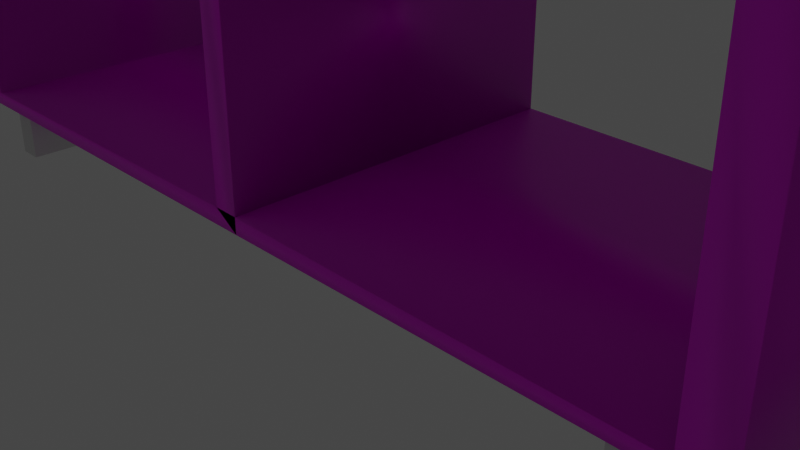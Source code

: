 # Source: basetable_.blend  (saved by Blender 3.3.6; exported with 4.5.12 LTS)
import bpy
from mathutils import Matrix  # noqa: F401  (used for matrix-valued properties, if any)

bpy.ops.wm.read_factory_settings(use_empty=True)
scene = bpy.context.scene
scene.name = 'Scene'

# ---- collections
col_collection = bpy.data.collections.new('Collection'); scene.collection.children.link(col_collection)

# ---- images (referenced by path relative to the original .blend; pixels are not part of the script)
import os
ASSET_DIR = os.environ.get("B2B_ASSET_DIR", "")  # directory of the original .blend (textures are referenced by path, not embedded)
HERE = os.path.dirname(os.path.abspath(__file__))  # packed textures are extracted next to this script under _unpacked/

def load_image(name, relpath, width, height, colorspace="sRGB"):
    """Load a texture the original file referenced (path relative to the .blend, or extracted next to this script)."""
    p = next((c for c in (os.path.join(HERE, relpath), os.path.join(ASSET_DIR, relpath)) if relpath and os.path.exists(c)), "")
    if p:
        img = bpy.data.images.load(p, check_existing=True)
        img.name = name
    else:  # same state as the original file: an image datablock whose file is absent (Cycles renders it pink)
        img = bpy.data.images.new(name, width, height)
        img.source = "FILE"
        img.filepath = "//" + (relpath or name)
    img.colorspace_settings.name = colorspace
    return img
img_nicetable_webp_001 = load_image('nicetable.webp.001', 'nicetable.webp', 1024, 1024, 'sRGB')

# ---- materials (node trees are filled in below, after node groups)
mat_material = bpy.data.materials.new('Material')

# ---- material node trees
mat_material.use_nodes = True; mat_material.node_tree.nodes.clear()
_N = mat_material.node_tree.nodes; _L = mat_material.node_tree.links
n0 = _N.new('ShaderNodeBsdfPrincipled'); n0.name = 'Principled BSDF'; n0.location = (10, 300)
n0.distribution = 'GGX'
n0.subsurface_method = 'RANDOM_WALK_SKIN'
n0.inputs[3].default_value = 1.45
n0.inputs[27].default_value = (0.0, 0.0, 0.0, 1.0)
n0.inputs[28].default_value = 1.0
n1 = _N.new('ShaderNodeOutputMaterial'); n1.name = 'Material Output'; n1.location = (300, 300)
n2 = _N.new('ShaderNodeTexImage'); n2.name = 'Image Texture'; n2.location = (-415, 100)
n2.image = img_nicetable_webp_001
_L.new(n0.outputs[0], n1.inputs[0])
_L.new(n2.outputs[0], n0.inputs[0])
n1.is_active_output = True

# ---- world
world_world = bpy.data.worlds.new('World'); scene.world = world_world
world_world.use_nodes = True; world_world.node_tree.nodes.clear()
_N = world_world.node_tree.nodes; _L = world_world.node_tree.links
n0 = _N.new('ShaderNodeOutputWorld'); n0.name = 'World Output'; n0.location = (300, 300)
n1 = _N.new('ShaderNodeBackground'); n1.name = 'Background'; n1.location = (10, 300)
n1.inputs[0].default_value = (0.05088, 0.05088, 0.05088, 1.0)
_L.new(n1.outputs[0], n0.inputs[0])
n0.is_active_output = True
world_world.color = (0.05088, 0.05088, 0.05088)
world_world.use_sun_shadow = False
world_world.sun_shadow_jitter_overblur = 0.0

# ---- cameras
cam_camera = bpy.data.cameras.new('Camera')
cam_camera.clip_end = 100.0
cam_camera.ortho_scale = 7.314

# ---- lights
light_light = bpy.data.lights.new('Light', 'POINT')
light_light.transmission_factor = 0.0
light_light.energy = 1000.0
light_light.shadow_soft_size = 0.1
light_light.shadow_maximum_resolution = 0.006
light_light.use_absolute_resolution = True

# ---- meshes
me_cube = bpy.data.meshes.new('Cube')
me_cube.from_pydata([(1.0, 1.0, 1.0), (1.0, 1.0, -1.0), (1.0, -1.0, 1.0), (1.0, -1.0, -1.0), (-1.0, 1.0, 1.0), (-1.0, 1.0, -1.0), (-1.0, -1.0, 1.0), (-1.0, -1.0, -1.0), (0.0, 1.0, -1.0), (0.0, -1.0, 1.0), (0.0, -1.0, -1.0), (0.0, 1.0, 1.0)], [], [(11, 4, 6, 9), (7, 6, 4, 5), (8, 1, 3, 10), (1, 0, 2, 3), (5, 8, 10, 7), (10, 8, 11, 9), (0, 11, 9, 2)])
me_cube.polygons.foreach_set('use_smooth', [True] * 7)
_uv = me_cube.uv_layers.new(name='UVMap')
_uv.uv.foreach_set('vector', [0.4, 0.4, 0.6, 0.4, 0.6, 0.8, 0.4, 0.8, 0.4, 0.0, 0.4, 0.4, 0.0, 0.4, 0.0, 0.0, 0.6, 0.4, 0.8, 0.4, 0.8, 0.8, 0.6, 0.8, 0.4, 0.4, 0.4, 0.8, 0.0, 0.8, 0.0, 0.4, 0.8, 0.0, 1.0, 0.0, 1.0, 0.4, 0.8, 0.4, 0.4, 0.0, 0.8, 0.0, 0.8, 0.4, 0.4, 0.4, 0.8, 0.4, 1.0, 0.4, 1.0, 0.8, 0.8, 0.8])
me_cube.materials.append(mat_material)
me_cube.use_mirror_vertex_groups = False
me_cube.update()
me_cube_001 = bpy.data.meshes.new('Cube.001')
me_cube_001.from_pydata([(0.4722, 0.4722, 0.4722), (0.4722, 0.4722, -0.4722), (0.4722, -0.4722, 0.4722), (0.4722, -0.4722, -0.4722), (-0.4722, 0.4722, 0.4722), (-0.4722, 0.4722, -0.4722), (-0.4722, -0.4722, 0.4722), (-0.4722, -0.4722, -0.4722), (-29.65, 0.4722, 0.4722), (-29.65, 0.4722, -0.4722), (-29.65, -0.4722, 0.4722), (-29.65, -0.4722, -0.4722), (-30.6, 0.4722, 0.4722), (-30.6, 0.4722, -0.4722), (-30.6, -0.4722, 0.4722), (-30.6, -0.4722, -0.4722), (-0.2655, 0.4069, -0.1179), (-0.2655, 0.4069, -0.5069), (-0.2655, -0.4069, -0.1179), (-0.2655, -0.4069, -0.5069), (-29.81, 0.4069, -0.1179), (-29.81, 0.4069, -0.5069), (-29.81, -0.4069, -0.1179), (-29.81, -0.4069, -0.5069)], [], [(0, 1, 3, 2), (2, 3, 7, 6), (6, 7, 5, 4), (4, 5, 1, 0), (2, 6, 4, 0), (7, 3, 1, 5), (8, 9, 11, 10), (10, 11, 15, 14), (14, 15, 13, 12), (12, 13, 9, 8), (10, 14, 12, 8), (15, 11, 9, 13), (16, 17, 19, 18), (18, 19, 23, 22), (22, 23, 21, 20), (20, 21, 17, 16), (18, 22, 20, 16), (23, 19, 17, 21)])
_uv = me_cube_001.uv_layers.new(name='UVMap')
_uv.uv.foreach_set('vector', [0.375, 0.0, 0.625, 0.0, 0.625, 0.25, 0.375, 0.25, 0.375, 0.25, 0.625, 0.25, 0.625, 0.5, 0.375, 0.5, 0.375, 0.5, 0.625, 0.5, 0.625, 0.75, 0.375, 0.75, 0.375, 0.75, 0.625, 0.75, 0.625, 1.0, 0.375, 1.0, 0.125, 0.5, 0.375, 0.5, 0.375, 0.75, 0.125, 0.75, 0.625, 0.5, 0.875, 0.5, 0.875, 0.75, 0.625, 0.75, 0.375, 0.0, 0.625, 0.0, 0.625, 0.25, 0.375, 0.25, 0.375, 0.25, 0.625, 0.25, 0.625, 0.5, 0.375, 0.5, 0.375, 0.5, 0.625, 0.5, 0.625, 0.75, 0.375, 0.75, 0.375, 0.75, 0.625, 0.75, 0.625, 1.0, 0.375, 1.0, 0.125, 0.5, 0.375, 0.5, 0.375, 0.75, 0.125, 0.75, 0.625, 0.5, 0.875, 0.5, 0.875, 0.75, 0.625, 0.75, 0.375, 0.0, 0.625, 0.0, 0.625, 0.25, 0.375, 0.25, 0.375, 0.25, 0.625, 0.25, 0.625, 0.5, 0.375, 0.5, 0.375, 0.5, 0.625, 0.5, 0.625, 0.75, 0.375, 0.75, 0.375, 0.75, 0.625, 0.75, 0.625, 1.0, 0.375, 1.0, 0.125, 0.5, 0.375, 0.5, 0.375, 0.75, 0.125, 0.75, 0.625, 0.5, 0.875, 0.5, 0.875, 0.75, 0.625, 0.75])
me_cube_001.update()

# ---- objects
ob_cube = bpy.data.objects.new('Cube', me_cube)
ob_light = bpy.data.objects.new('Light', light_light)
ob_camera = bpy.data.objects.new('Camera', cam_camera)
ob_cube_001 = bpy.data.objects.new('Cube.001', me_cube_001)

# ---- transforms, parenting, visibility, modifiers, constraints
ob_cube.location = (0.0, 0.0, 2.09)
ob_cube.scale = (4.984, 1.978, 1.586)
ob_cube.lock_rotations_4d = False
ob_cube.empty_display_type = 'ARROWS'
ob_cube.lineart.crease_threshold = 0.0
_m = ob_cube.modifiers.new('Solid', 'SOLIDIFY')
_m.thickness = 0.125
_m.use_quality_normals = True
ob_light.location = (4.076, 1.005, 5.904)
ob_light.rotation_euler = (0.6503, 0.05522, 1.866)
ob_light.lock_rotations_4d = False
ob_light.empty_display_type = 'ARROWS'
ob_light.color = (0.0, 0.0, 0.0, 0.0)
ob_light.lineart.crease_threshold = 0.0
ob_camera.location = (7.359, -6.926, 4.958)
ob_camera.rotation_euler = (1.109, 0.0, 0.8149)
ob_camera.lock_rotations_4d = False
ob_camera.empty_display_type = 'ARROWS'
ob_camera.color = (0.0, 0.0, 0.0, 0.0)
ob_camera.display_type = 'WIRE'
ob_camera.lineart.crease_threshold = 0.0
ob_cube_001.location = (4.14, -0.005269, 0.2499)
ob_cube_001.scale = (0.2743, 4.074, -0.5267)

# ---- collection membership
col_collection.objects.link(ob_cube)
col_collection.objects.link(ob_light)
col_collection.objects.link(ob_camera)
col_collection.objects.link(ob_cube_001)

# ---- scene / render settings (as saved in the file)
scene.camera = ob_camera
scene.frame_start = 1; scene.frame_end = 250; scene.frame_set(179)
scene.render.engine = 'CYCLES'
scene.cycles.sampling_pattern = 'TABULATED_SOBOL'
scene.cycles.use_light_tree = False
scene.view_settings.view_transform = 'Filmic'
bpy.context.view_layer.update()
